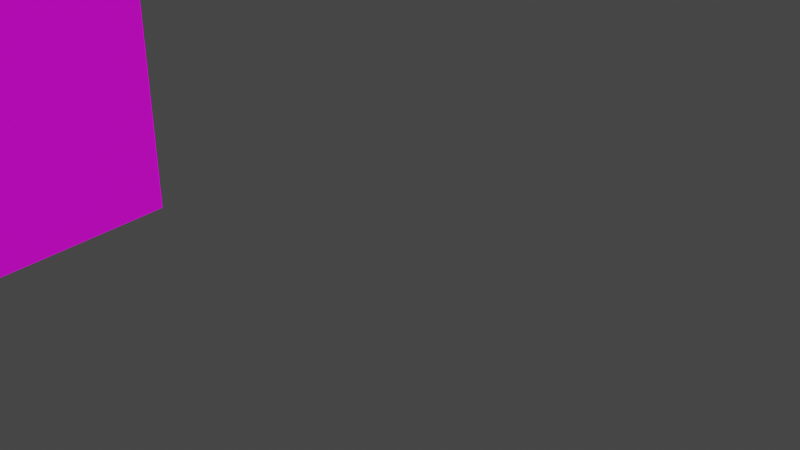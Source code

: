 # Source: characterBetaStandToWalk.blend  (saved by Blender 3.4.6; exported with 4.5.12 LTS)
import bpy
from mathutils import Matrix  # noqa: F401  (used for matrix-valued properties, if any)

bpy.ops.wm.read_factory_settings(use_empty=True)
scene = bpy.context.scene
scene.name = 'Scene'

# ---- collections
col_collection = bpy.data.collections.new('Collection'); scene.collection.children.link(col_collection)

# ---- images (referenced by path relative to the original .blend; pixels are not part of the script)
import os
ASSET_DIR = os.environ.get("B2B_ASSET_DIR", "")  # directory of the original .blend (textures are referenced by path, not embedded)
HERE = os.path.dirname(os.path.abspath(__file__))  # packed textures are extracted next to this script under _unpacked/

def load_image(name, relpath, width, height, colorspace="sRGB"):
    """Load a texture the original file referenced (path relative to the .blend, or extracted next to this script)."""
    p = next((c for c in (os.path.join(HERE, relpath), os.path.join(ASSET_DIR, relpath)) if relpath and os.path.exists(c)), "")
    if p:
        img = bpy.data.images.load(p, check_existing=True)
        img.name = name
    else:  # same state as the original file: an image datablock whose file is absent (Cycles renders it pink)
        img = bpy.data.images.new(name, width, height)
        img.source = "FILE"
        img.filepath = "//" + (relpath or name)
    img.colorspace_settings.name = colorspace
    return img
img_larry_quad_nobcg_01_png = load_image('Larry_Quad_NOBCG_01.png', 'Larry_Quad_NOBCG_01.png', 1024, 1024, 'sRGB')

# ---- materials (node trees are filled in below, after node groups)
mat_material = bpy.data.materials.new('Material')
mat_material.alpha_threshold = 0.0
mat_material.roughness = 0.5
mat_material.line_color = (0.0, 0.0, 0.0, 1.0)
mat_side = bpy.data.materials.new('Side')

# ---- material node trees
mat_material.use_nodes = True; mat_material.node_tree.nodes.clear()
_N = mat_material.node_tree.nodes; _L = mat_material.node_tree.links
n0 = _N.new('ShaderNodeOutputMaterial'); n0.name = 'Material Output'; n0.location = (300, 300)
n1 = _N.new('ShaderNodeBsdfPrincipled'); n1.name = 'Principled BSDF'; n1.location = (10, 300)
n1.distribution = 'GGX'
n1.subsurface_method = 'RANDOM_WALK_SKIN'
n1.inputs[3].default_value = 1.45
n1.inputs[27].default_value = (0.0, 0.0, 0.0, 1.0)
n1.inputs[28].default_value = 1.0
_L.new(n1.outputs[0], n0.inputs[0])
n0.is_active_output = True
mat_side.use_nodes = True; mat_side.node_tree.nodes.clear()
_N = mat_side.node_tree.nodes; _L = mat_side.node_tree.links
n0 = _N.new('ShaderNodeBsdfPrincipled'); n0.name = 'Principled BSDF'; n0.location = (10, 300)
n0.distribution = 'GGX'
n0.subsurface_method = 'RANDOM_WALK_SKIN'
n0.inputs[3].default_value = 1.45
n0.inputs[27].default_value = (0.0, 0.0, 0.0, 1.0)
n0.inputs[28].default_value = 1.0
n1 = _N.new('ShaderNodeOutputMaterial'); n1.name = 'Material Output'; n1.location = (300, 300)
n2 = _N.new('ShaderNodeTexImage'); n2.name = 'Image Texture'; n2.location = (-347, 222)
n2.image = img_larry_quad_nobcg_01_png
_L.new(n0.outputs[0], n1.inputs[0])
_L.new(n2.outputs[0], n0.inputs[0])
n1.is_active_output = True

# ---- world
world_world = bpy.data.worlds.new('World'); scene.world = world_world
world_world.use_nodes = True; world_world.node_tree.nodes.clear()
_N = world_world.node_tree.nodes; _L = world_world.node_tree.links
n0 = _N.new('ShaderNodeOutputWorld'); n0.name = 'World Output'; n0.location = (300, 300)
n1 = _N.new('ShaderNodeBackground'); n1.name = 'Background'; n1.location = (10, 300)
n1.inputs[0].default_value = (0.05088, 0.05088, 0.05088, 1.0)
_L.new(n1.outputs[0], n0.inputs[0])
n0.is_active_output = True
world_world.color = (0.05088, 0.05088, 0.05088)
world_world.use_sun_shadow = False
world_world.sun_shadow_jitter_overblur = 0.0

# ---- meshes
me_cube = bpy.data.meshes.new('Cube')
me_cube.from_pydata([(0.184, 1.0, 0.5273), (0.184, 1.0, -0.5273), (0.184, -1.0, 0.5273), (0.184, -1.0, -0.5273), (-0.184, 1.0, 0.5273), (-0.184, 1.0, -0.5273), (-0.184, -1.0, 0.5273), (-0.184, -1.0, -0.5273)], [], [(0, 4, 6, 2), (3, 2, 6, 7), (7, 6, 4, 5), (5, 1, 3, 7), (1, 0, 2, 3), (5, 4, 0, 1)])
me_cube.polygons.foreach_set('material_index', [0, 0, 0, 0, 1, 0])
_uv = me_cube.uv_layers.new(name='UVMap')
_uv.uv.foreach_set('vector', [0.703, 0.5, 1.109, 0.5, 1.109, 0.75, 0.703, 0.75, 0.297, 0.75, 0.703, 0.75, 0.703, 1.0, 0.297, 1.0, 0.297, 0.0, 0.703, 0.0, 0.703, 0.25, 0.297, 0.25, -0.1089, 0.5, 0.297, 0.5, 0.297, 0.75, -0.1089, 0.75, 0.9022, -0.08679, 0.8996, 1.013, 0.08792, 1.011, 0.09048, -0.08952, 0.297, 0.25, 0.703, 0.25, 0.703, 0.5, 0.297, 0.5])
me_cube.materials.append(mat_material)
me_cube.materials.append(mat_side)
me_cube.use_mirror_vertex_groups = False
me_cube.update()
arm_armature = bpy.data.armatures.new('Armature')  # bones are not reproduced

# ---- objects
ob_cube = bpy.data.objects.new('Cube', me_cube)
ob_armature = bpy.data.objects.new('Armature', arm_armature)

# ---- transforms, parenting, visibility, modifiers, constraints
ob_cube.parent = ob_armature
ob_cube.matrix_parent_inverse = Matrix(((1.0, -0.0, 0.0, -0.0), (-0.0, 0.0, 1.0, -1.0), (0.0, -1.0, 0.0, -0.0), (0.0, 0.0, -0.0, 1.0)))
ob_cube.location = (0.0, 0.0, 0.0)
ob_cube.rotation_euler = (1.571, -0.0, 0.0)
ob_cube.lock_rotations_4d = False
ob_cube.empty_display_type = 'ARROWS'
ob_cube.lineart.crease_threshold = 0.0
ob_armature.location = (0.0, 0.0, 0.7151)
ob_armature.scale = (0.1, 1.0, 1.0)

# ---- collection membership
col_collection.objects.link(ob_cube)
col_collection.objects.link(ob_armature)

# ---- scene / render settings (as saved in the file)
scene.frame_start = 1; scene.frame_end = 250; scene.frame_set(30)
scene.render.engine = 'CYCLES'
scene.render.resolution_x = 3840
scene.render.resolution_y = 2160
scene.render.fps = 60
scene.cycles.sampling_pattern = 'TABULATED_SOBOL'
scene.cycles.use_light_tree = False
scene.view_settings.view_transform = 'Filmic'
bpy.context.view_layer.update()

# ---- added for rendering (the .blend has no active camera and no usable light): camera, sun
cam_auto = bpy.data.cameras.new('AutoCamera')
cam_auto.lens = 50.0
cam_auto.sensor_width = 36.0
cam_auto.clip_end = 1000.0
ob_auto_camera = bpy.data.objects.new('AutoCamera', cam_auto)
scene.collection.objects.link(ob_auto_camera)
ob_auto_camera.location = (2.09219, -1.55047, 1.42874)
ob_auto_camera.rotation_euler = (1.09748, -7.21219e-08, 0.694738)
scene.camera = ob_auto_camera
light_auto_sun = bpy.data.lights.new('AutoSun', 'SUN')
light_auto_sun.energy = 3.0
light_auto_sun.angle = 0.0523599
ob_auto_sun = bpy.data.objects.new('AutoSun', light_auto_sun)
scene.collection.objects.link(ob_auto_sun)
ob_auto_sun.rotation_euler = (0.872665, 0.174533, 0.523599)
bpy.context.view_layer.update()
